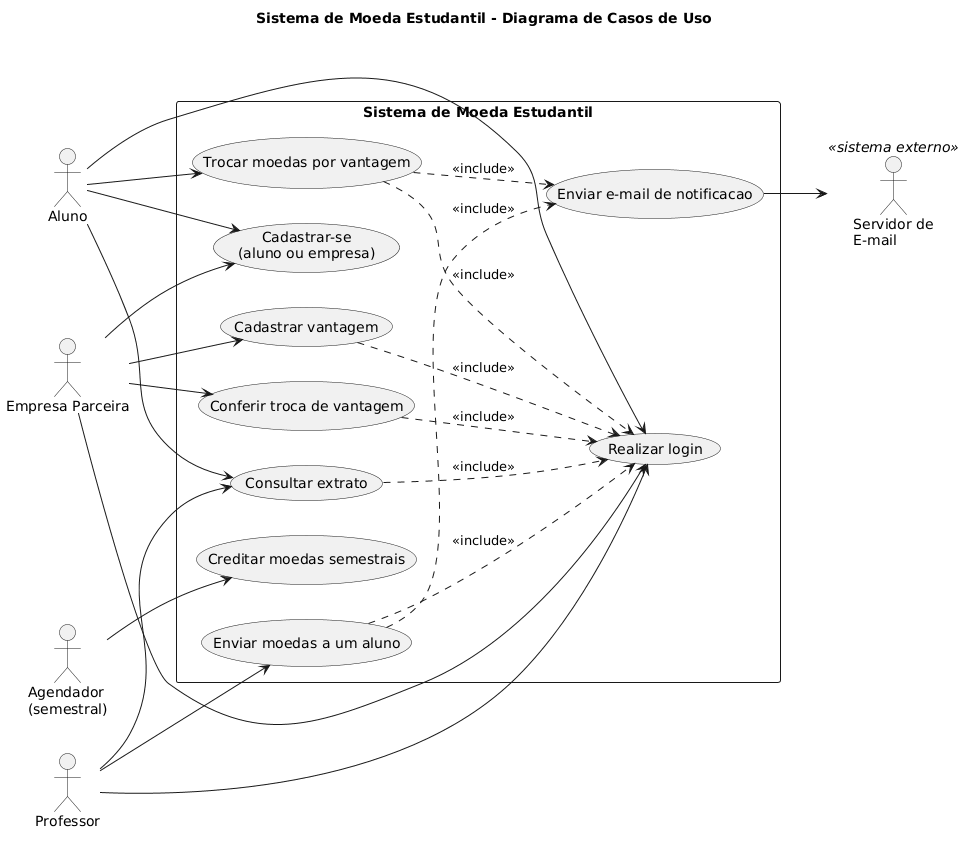

The diagram above was rendered by PlantUML. Its source (embedded in the PNG):
@startuml casos-de-uso
title Sistema de Moeda Estudantil - Diagrama de Casos de Uso
left to right direction
skinparam packageStyle rectangle
skinparam shadowing false

actor Aluno
actor Professor
actor "Empresa Parceira" as Empresa
actor "Agendador\n(semestral)" as Agendador
actor "Servidor de\nE-mail" as Email <<sistema externo>>

rectangle "Sistema de Moeda Estudantil" {
  usecase "Realizar login" as UC01
  usecase "Cadastrar-se\n(aluno ou empresa)" as UC02
  usecase "Enviar moedas a um aluno" as UC03
  usecase "Consultar extrato" as UC04
  usecase "Trocar moedas por vantagem" as UC05
  usecase "Cadastrar vantagem" as UC06
  usecase "Conferir troca de vantagem" as UC07
  usecase "Creditar moedas semestrais" as UC08
  usecase "Enviar e-mail de notificacao" as UC09
}

Aluno --> UC01
Aluno --> UC02
Aluno --> UC04
Aluno --> UC05

Professor --> UC01
Professor --> UC03
Professor --> UC04

Empresa --> UC01
Empresa --> UC02
Empresa --> UC06
Empresa --> UC07

Agendador --> UC08
UC09 --> Email

UC03 ..> UC01 : <<include>>
UC04 ..> UC01 : <<include>>
UC05 ..> UC01 : <<include>>
UC06 ..> UC01 : <<include>>
UC07 ..> UC01 : <<include>>
UC03 ..> UC09 : <<include>>
UC05 ..> UC09 : <<include>>



@enduml